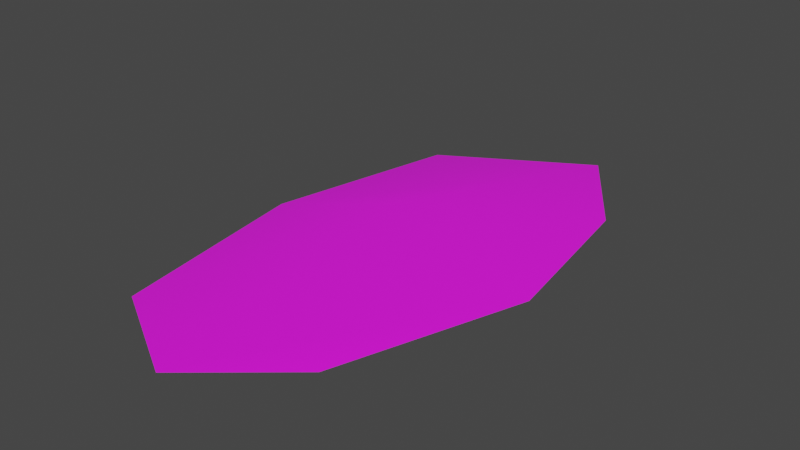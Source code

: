 # Source: trash_pile.blend  (saved by Blender 3.4.6; exported with 4.5.12 LTS)
import bpy
from mathutils import Matrix  # noqa: F401  (used for matrix-valued properties, if any)

bpy.ops.wm.read_factory_settings(use_empty=True)
scene = bpy.context.scene
scene.name = 'Scene'

# ---- collections
col_collection = bpy.data.collections.new('Collection'); scene.collection.children.link(col_collection)

# ---- images (referenced by path relative to the original .blend; pixels are not part of the script)
import os
ASSET_DIR = os.environ.get("B2B_ASSET_DIR", "")  # directory of the original .blend (textures are referenced by path, not embedded)
HERE = os.path.dirname(os.path.abspath(__file__))  # packed textures are extracted next to this script under _unpacked/

def load_image(name, relpath, width, height, colorspace="sRGB"):
    """Load a texture the original file referenced (path relative to the .blend, or extracted next to this script)."""
    p = next((c for c in (os.path.join(HERE, relpath), os.path.join(ASSET_DIR, relpath)) if relpath and os.path.exists(c)), "")
    if p:
        img = bpy.data.images.load(p, check_existing=True)
        img.name = name
    else:  # same state as the original file: an image datablock whose file is absent (Cycles renders it pink)
        img = bpy.data.images.new(name, width, height)
        img.source = "FILE"
        img.filepath = "//" + (relpath or name)
    img.colorspace_settings.name = colorspace
    return img
img_seamless_trash_png = load_image('seamless_trash.png', 'seamless_trash.png', 1024, 1024, 'sRGB')

# ---- materials (node trees are filled in below, after node groups)
mat_trash_material = bpy.data.materials.new('trash_material')
mat_trash_material.alpha_threshold = 0.0
mat_trash_material.use_transparent_shadow = False
mat_trash_material.roughness = 0.5
mat_trash_material.line_color = (0.0, 0.0, 0.0, 1.0)

# ---- material node trees
mat_trash_material.use_nodes = True; mat_trash_material.node_tree.nodes.clear()
_N = mat_trash_material.node_tree.nodes; _L = mat_trash_material.node_tree.links
n0 = _N.new('ShaderNodeOutputMaterial'); n0.name = 'Material Output'; n0.location = (300, 300)
n1 = _N.new('ShaderNodeBsdfPrincipled'); n1.name = 'Principled BSDF'; n1.location = (10, 300)
n1.distribution = 'GGX'
n1.subsurface_method = 'RANDOM_WALK_SKIN'
n1.inputs[2].default_value = 1.0
n1.inputs[3].default_value = 1.45
n1.inputs[27].default_value = (0.0, 0.0, 0.0, 1.0)
n1.inputs[28].default_value = 1.0
n2 = _N.new('ShaderNodeTexImage'); n2.name = 'Image Texture'; n2.location = (-280, 280)
n2.image = img_seamless_trash_png
_L.new(n1.outputs[0], n0.inputs[0])
_L.new(n2.outputs[0], n1.inputs[0])
n0.is_active_output = True

# ---- world
world_world = bpy.data.worlds.new('World'); scene.world = world_world
world_world.use_nodes = True; world_world.node_tree.nodes.clear()
_N = world_world.node_tree.nodes; _L = world_world.node_tree.links
n0 = _N.new('ShaderNodeOutputWorld'); n0.name = 'World Output'; n0.location = (300, 300)
n1 = _N.new('ShaderNodeBackground'); n1.name = 'Background'; n1.location = (10, 300)
n1.inputs[0].default_value = (0.05088, 0.05088, 0.05088, 1.0)
_L.new(n1.outputs[0], n0.inputs[0])
n0.is_active_output = True
world_world.color = (0.05088, 0.05088, 0.05088)
world_world.use_sun_shadow = False
world_world.sun_shadow_jitter_overblur = 0.0

# ---- meshes
me_cube = bpy.data.meshes.new('Cube')
me_cube.from_pydata([(0.7572, 0.9973, 0.1728), (0.5472, -1.096, 0.1728), (-0.5275, 1.115, 0.1728), (-0.6062, -1.214, 0.1728), (0.0, -1.557, 0.1728), (0.9167, 0.0, 0.1728), (-0.7788, -0.01313, 0.1728), (0.3347, 1.623, 0.1728), (0.04616, -2.653e-09, 0.4226)], [], [(0, 7, 8, 5), (7, 2, 6, 8), (8, 6, 3, 4), (5, 8, 4, 1)])
me_cube.polygons.foreach_set('use_smooth', [True] * 4)
_uv = me_cube.uv_layers.new(name='UVMap')
_uv.uv.foreach_set('vector', [0.06344, 0.358, 0.05425, 0.08743, 0.48, 0.4896, 0.2269, 0.6784, 0.05425, 0.08743, 0.4111, 0.04749, 0.7244, 0.314, 0.48, 0.4896, 0.48, 0.4896, 0.7244, 0.314, 0.9244, 0.6964, 0.8219, 0.9248, 0.2269, 0.6784, 0.48, 0.4896, 0.8219, 0.9248, 0.5657, 0.9105])
me_cube.materials.append(mat_trash_material)
me_cube.use_mirror_vertex_groups = False
me_cube.update()

# ---- objects
ob_cube = bpy.data.objects.new('Cube', me_cube)

# ---- transforms, parenting, visibility, modifiers, constraints
ob_cube.location = (0.0, 0.0, 0.0)
ob_cube.lock_rotations_4d = False
ob_cube.empty_display_type = 'ARROWS'
ob_cube.lineart.crease_threshold = 0.0

# ---- collection membership
col_collection.objects.link(ob_cube)

# ---- scene / render settings (as saved in the file)
scene.frame_start = 1; scene.frame_end = 250; scene.frame_set(1)
scene.render.engine = 'BLENDER_EEVEE_NEXT'
scene.cycles.sampling_pattern = 'TABULATED_SOBOL'
scene.cycles.use_light_tree = False
scene.view_settings.view_transform = 'Filmic'
bpy.context.view_layer.update()

# ---- added for rendering (the .blend has no active camera and no usable light): camera, sun
cam_auto = bpy.data.cameras.new('AutoCamera')
cam_auto.lens = 50.0
cam_auto.sensor_width = 36.0
cam_auto.clip_end = 1000.0
ob_auto_camera = bpy.data.objects.new('AutoCamera', cam_auto)
scene.collection.objects.link(ob_auto_camera)
ob_auto_camera.location = (3.4116, -3.97841, 2.97182)
ob_auto_camera.rotation_euler = (1.09748, -7.21219e-08, 0.694738)
scene.camera = ob_auto_camera
light_auto_sun = bpy.data.lights.new('AutoSun', 'SUN')
light_auto_sun.energy = 3.0
light_auto_sun.angle = 0.0523599
ob_auto_sun = bpy.data.objects.new('AutoSun', light_auto_sun)
scene.collection.objects.link(ob_auto_sun)
ob_auto_sun.rotation_euler = (0.872665, 0.174533, 0.523599)
bpy.context.view_layer.update()
